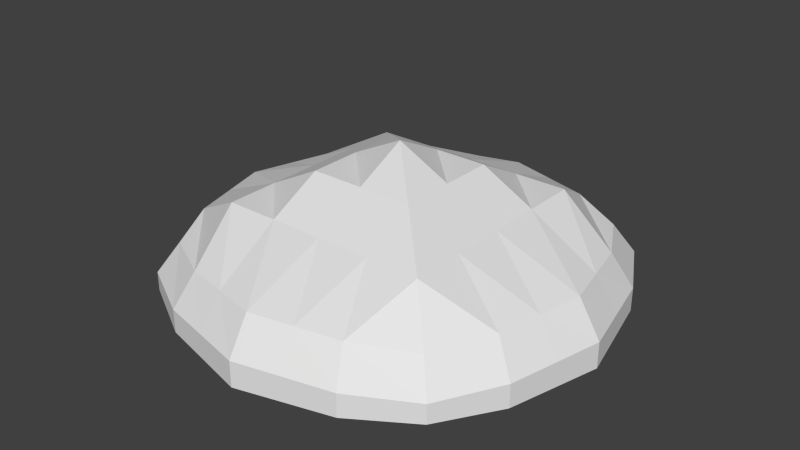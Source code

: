 # Source: Island.blend  (saved by Blender 2.76.0; exported with 4.5.12 LTS)
import bpy
from mathutils import Matrix  # noqa: F401  (used for matrix-valued properties, if any)

bpy.ops.wm.read_factory_settings(use_empty=True)
scene = bpy.context.scene
scene.name = 'Scene'

# ---- collections
col_collection_1 = bpy.data.collections.new('Collection 1'); scene.collection.children.link(col_collection_1)

# ---- materials (node trees are filled in below, after node groups)
mat_material = bpy.data.materials.new('Material')
mat_material.alpha_threshold = 0.0
mat_material.use_transparent_shadow = False
mat_material.roughness = 0.5
mat_material.line_color = (0.0, 0.0, 0.0, 1.0)

# ---- material node trees

# ---- world
world_world = bpy.data.worlds.new('World'); scene.world = world_world
world_world.color = (0.05088, 0.05088, 0.05088)
world_world.use_sun_shadow = False
world_world.sun_shadow_jitter_overblur = 0.0
world_world.cycles.sampling_method = 'MANUAL'
world_world.cycles.sample_map_resolution = 256

# ---- meshes
me_cube = bpy.data.meshes.new('Cube')
me_cube.from_pydata([(0.3701, -0.1672, -0.4235), (0.3701, -0.1672, 0.3166), (-0.3701, -0.1672, 0.3166), (-0.3701, -0.1672, -0.4235), (0.412, -0.0396, -0.4655), (0.412, -0.0396, 0.3586), (-0.412, -0.0396, 0.3586), (-0.412, -0.0396, -0.4655), (0.5013, -0.1831, -0.05346), (-0.5013, -0.1831, -0.05346), (0.5581, -0.02189, -0.05346), (-0.5581, -0.02189, -0.05346), (7.458e-08, -0.1831, -0.5547), (-1.506e-08, -0.1831, 0.4478), (1.16e-07, -0.02189, -0.6116), (-3.164e-07, -0.02189, 0.5046), (-8.356e-08, -0.02189, -0.05346), (1.623e-08, -0.409, -0.05346), (0.4488, -0.1767, 0.1709), (0.4996, -0.02898, 0.1964), (-0.4488, -0.1767, 0.1709), (-0.4996, -0.02898, 0.1964), (-2e-07, 0.03013, 0.2256), (-4.016e-10, -0.2673, 0.2256), (-0.4488, -0.1767, -0.2778), (-0.4996, -0.02898, -0.3033), (0.4488, -0.1767, -0.2778), (0.4996, -0.02898, -0.3033), (4.95e-08, -0.2673, -0.3325), (1.623e-08, 0.0217, -0.3325), (0.279, -0.02189, -0.05346), (0.2244, -0.1767, -0.5022), (0.2244, -0.1767, 0.3953), (0.2498, -0.02898, -0.5531), (0.2498, -0.02898, 0.4462), (0.279, -0.2673, -0.05346), (0.279, -0.2673, 0.2256), (0.279, 0.0285, 0.2256), (0.279, -0.02189, -0.3325), (0.279, -0.2673, -0.3325), (-0.2244, -0.1767, -0.5022), (-0.2244, -0.1767, 0.3953), (-0.2498, -0.02898, -0.5531), (-0.2498, -0.02898, 0.4462), (-0.279, -0.2673, -0.05346), (-0.279, -0.02189, -0.05346), (-0.279, 0.009123, 0.2256), (-0.279, -0.2673, 0.2256), (-0.279, -0.2673, -0.3325), (-0.279, -0.02189, -0.3325), (0.1122, -0.1799, -0.5285), (0.1122, -0.1799, 0.4216), (0.1249, -0.02543, -0.5823), (0.1249, -0.02543, 0.4754), (0.1395, -0.34, -0.05346), (0.1395, -0.2673, 0.2256), (0.1395, -0.2673, -0.3325), (0.1395, -0.02189, -0.05346), (0.1395, 0.02931, 0.2256), (0.1395, -9.432e-05, -0.3325), (-0.1395, -0.02189, -0.05346), (-0.1395, 0.01963, 0.2256), (-0.1395, -9.432e-05, -0.3325), (-0.1122, -0.1799, -0.5285), (-0.1122, -0.1799, 0.4216), (-0.1249, -0.02543, -0.5823), (-0.1249, -0.02543, 0.4754), (-0.1395, -0.34, -0.05346), (-0.1395, -0.2673, 0.2256), (-0.1395, -0.2673, -0.3325), (-0.475, -0.1799, 0.05873), (-0.5289, -0.02543, 0.07145), (7.915e-09, -0.34, 0.08607), (0.475, -0.1799, 0.05873), (0.5289, -0.02543, 0.07145), (-1.418e-07, 0.004124, 0.08607), (0.279, 0.003305, 0.08607), (0.279, -0.2673, 0.08607), (-0.279, -0.2673, 0.08607), (-0.279, -0.006381, 0.08607), (0.1395, 0.003715, 0.08607), (0.1395, -0.34, 0.08607), (-0.1395, -0.001129, 0.08607), (-0.1395, -0.34, 0.08607), (0.475, -0.1799, -0.1657), (0.5289, -0.02543, -0.1784), (-3.367e-08, -9.433e-05, -0.193), (-0.475, -0.1799, -0.1657), (-0.5289, -0.02543, -0.1784), (3.286e-08, -0.34, -0.193), (0.279, -0.02189, -0.193), (0.279, -0.2673, -0.193), (-0.279, -0.2673, -0.193), (-0.279, -0.02189, -0.193), (0.1395, -0.01099, -0.193), (0.1395, -0.34, -0.193), (-0.1395, -0.01099, -0.193), (-0.1395, -0.34, -0.193), (0.412, -0.08958, -0.4655), (0.412, -0.08958, 0.3586), (-0.412, -0.08958, 0.3586), (-0.412, -0.08958, -0.4655), (-0.5581, -0.08958, -0.05346), (0.5581, -0.08958, -0.05346), (9.939e-08, -0.08958, -0.6116), (-1.667e-07, -0.08958, 0.5046), (-0.4996, -0.08958, 0.1964), (0.4996, -0.08958, 0.1964), (0.4996, -0.08958, -0.3033), (-0.4996, -0.08958, -0.3033), (0.2498, -0.08958, 0.4462), (0.2498, -0.08958, -0.5531), (-0.2498, -0.08958, -0.5531), (-0.2498, -0.08958, 0.4462), (0.1249, -0.08958, 0.4754), (0.1249, -0.08958, -0.5823), (-0.1249, -0.08958, 0.4754), (-0.1249, -0.08958, -0.5823), (0.5289, -0.08958, 0.07145), (-0.5289, -0.08958, 0.07145), (-0.5289, -0.08958, -0.1784), (0.5289, -0.08958, -0.1784)], [], [(47, 41, 2, 20), (46, 21, 6, 43), (107, 19, 5, 99), (113, 43, 6, 100), (109, 25, 7, 101), (112, 40, 3, 101), (119, 71, 11, 102), (121, 85, 10, 103), (93, 88, 11, 45), (92, 44, 9, 87), (95, 54, 17, 89), (94, 86, 16, 57), (115, 50, 12, 104), (114, 53, 15, 105), (58, 22, 15, 53), (55, 51, 13, 23), (81, 55, 23, 72), (80, 75, 22, 58), (100, 6, 21, 106), (118, 74, 19, 107), (79, 71, 21, 46), (78, 47, 20, 70), (52, 14, 29, 59), (50, 56, 28, 12), (40, 48, 24, 3), (42, 7, 25, 49), (98, 4, 27, 108), (120, 88, 25, 109), (0, 26, 39, 31), (4, 33, 38, 27), (74, 76, 37, 19), (73, 18, 36, 77), (18, 1, 32, 36), (19, 37, 34, 5), (99, 5, 34, 110), (98, 0, 31, 111), (85, 90, 30, 10), (84, 8, 35, 91), (65, 42, 49, 62), (63, 69, 48, 40), (83, 68, 47, 78), (82, 79, 46, 61), (97, 67, 44, 92), (96, 93, 45, 60), (117, 63, 40, 112), (116, 66, 43, 113), (61, 46, 43, 66), (68, 64, 41, 47), (31, 39, 56, 50), (33, 52, 59, 38), (76, 80, 58, 37), (77, 36, 55, 81), (36, 32, 51, 55), (37, 58, 53, 34), (110, 34, 53, 114), (111, 31, 50, 115), (90, 94, 57, 30), (91, 35, 54, 95), (23, 13, 64, 68), (22, 61, 66, 15), (105, 15, 66, 116), (104, 12, 63, 117), (86, 96, 60, 16), (89, 17, 67, 97), (75, 82, 61, 22), (72, 23, 68, 83), (12, 28, 69, 63), (14, 65, 62, 29), (17, 72, 83, 67), (16, 60, 82, 75), (35, 77, 81, 54), (30, 57, 80, 76), (60, 45, 79, 82), (67, 83, 78, 44), (8, 73, 77, 35), (10, 30, 76, 74), (44, 78, 70, 9), (45, 11, 71, 79), (103, 10, 74, 118), (57, 16, 75, 80), (54, 81, 72, 17), (106, 21, 71, 119), (28, 89, 97, 69), (29, 62, 96, 86), (39, 91, 95, 56), (38, 59, 94, 90), (62, 49, 93, 96), (69, 97, 92, 48), (26, 84, 91, 39), (27, 38, 90, 85), (102, 11, 88, 120), (59, 29, 86, 94), (56, 95, 89, 28), (48, 92, 87, 24), (49, 25, 88, 93), (108, 27, 85, 121), (26, 108, 121, 84), (9, 102, 120, 87), (20, 106, 119, 70), (8, 103, 118, 73), (14, 104, 117, 65), (13, 105, 116, 64), (33, 111, 115, 52), (32, 110, 114, 51), (64, 116, 113, 41), (65, 117, 112, 42), (4, 98, 111, 33), (1, 99, 110, 32), (87, 120, 109, 24), (0, 98, 108, 26), (73, 118, 107, 18), (2, 100, 106, 20), (51, 114, 105, 13), (52, 115, 104, 14), (84, 121, 103, 8), (70, 119, 102, 9), (42, 112, 101, 7), (24, 109, 101, 3), (41, 113, 100, 2), (18, 107, 99, 1)])
_uv = me_cube.uv_layers.new(name='UVMap')
_uv.uv.foreach_set('vector', [0.6708, 0.4274, 0.6039, 0.426, 0.642, 0.3813, 0.6989, 0.3667, 0.1697, 0.3957, 0.09545, 0.388, 0.1355, 0.3414, 0.1949, 0.3255, 0.1715, 0.1873, 0.1607, 0.2033, 0.115, 0.1652, 0.1259, 0.1532, 0.9185, 0.1088, 0.9333, 0.1211, 0.8911, 0.163, 0.8802, 0.1511, 0.6936, 0.2616, 0.7009, 0.2795, 0.6439, 0.2964, 0.6399, 0.2808, 0.5836, 0.2895, 0.5777, 0.2567, 0.6322, 0.2503, 0.6399, 0.2808, 0.8005, 0.2073, 0.8115, 0.2248, 0.7769, 0.2471, 0.7669, 0.2286, 0.2759, 0.2462, 0.2674, 0.2651, 0.2297, 0.2486, 0.2396, 0.2301, 0.1367, 0.531, 0.05707, 0.5068, 0.05737, 0.4642, 0.1475, 0.4859, 0.8059, 0.4573, 0.761, 0.446, 0.7789, 0.3669, 0.8154, 0.3837, 0.772, 0.5892, 0.73, 0.58, 0.7397, 0.5376, 0.7821, 0.5475, 0.2718, 0.5631, 0.2267, 0.5528, 0.2374, 0.5075, 0.2823, 0.518, 0.4638, 0.2928, 0.4663, 0.259, 0.5033, 0.2612, 0.5034, 0.2956, 0.06213, 0.07905, 0.04588, 0.09187, 0.01931, 0.05994, 0.03654, 0.0464, 0.3034, 0.4271, 0.2591, 0.4166, 0.2802, 0.3256, 0.3185, 0.3443, 0.6385, 0.5619, 0.5682, 0.5383, 0.5691, 0.4981, 0.648, 0.5166, 0.6883, 0.5698, 0.6385, 0.5619, 0.648, 0.5166, 0.6974, 0.5278, 0.2929, 0.4724, 0.2482, 0.4619, 0.2591, 0.4166, 0.3034, 0.4271, 0.8802, 0.1511, 0.8911, 0.163, 0.8457, 0.2013, 0.8347, 0.1854, 0.2059, 0.2089, 0.195, 0.2265, 0.1607, 0.2033, 0.1715, 0.1873, 0.1585, 0.4406, 0.07652, 0.4262, 0.09545, 0.388, 0.1697, 0.3957, 0.7153, 0.4368, 0.6708, 0.4274, 0.6989, 0.3667, 0.7388, 0.3664, 0.2379, 0.6881, 0.1949, 0.688, 0.2161, 0.5977, 0.261, 0.608, 0.8932, 0.6135, 0.8197, 0.6038, 0.8315, 0.5587, 0.9104, 0.5772, 0.9112, 0.4969, 0.8503, 0.4685, 0.8515, 0.4013, 0.8966, 0.4396, 0.1181, 0.6497, 0.07226, 0.6089, 0.05677, 0.5495, 0.1258, 0.576, 0.3669, 0.2815, 0.363, 0.2972, 0.3059, 0.2806, 0.3131, 0.2627, 0.7307, 0.2449, 0.7393, 0.2638, 0.7009, 0.2795, 0.6936, 0.2616, 0.8375, 0.694, 0.7806, 0.7086, 0.8087, 0.6479, 0.8755, 0.6493, 0.3399, 0.6718, 0.2806, 0.6879, 0.3066, 0.6186, 0.3802, 0.6255, 0.4173, 0.5064, 0.3377, 0.4826, 0.3473, 0.4377, 0.4176, 0.4639, 0.664, 0.6916, 0.628, 0.674, 0.6291, 0.6068, 0.6736, 0.618, 0.628, 0.674, 0.5828, 0.6357, 0.5682, 0.5784, 0.6291, 0.6068, 0.4176, 0.4639, 0.3473, 0.4377, 0.3567, 0.3631, 0.4031, 0.4039, 0.1259, 0.1532, 0.115, 0.1652, 0.07256, 0.1236, 0.08734, 0.1112, 0.3669, 0.2815, 0.3744, 0.2511, 0.4289, 0.2571, 0.4233, 0.29, 0.3989, 0.5872, 0.317, 0.5734, 0.3274, 0.5283, 0.4176, 0.549, 0.7407, 0.7089, 0.7005, 0.7084, 0.7185, 0.6293, 0.7641, 0.6385, 0.1563, 0.6689, 0.1181, 0.6497, 0.1258, 0.576, 0.1713, 0.5869, 0.9112, 0.537, 0.841, 0.5134, 0.8503, 0.4685, 0.9112, 0.4969, 0.7075, 0.4861, 0.6597, 0.4715, 0.6708, 0.4274, 0.7153, 0.4368, 0.2034, 0.4514, 0.1585, 0.4406, 0.1697, 0.3957, 0.2144, 0.4062, 0.7912, 0.5055, 0.7494, 0.4953, 0.761, 0.446, 0.8059, 0.4573, 0.1818, 0.5419, 0.1367, 0.531, 0.1475, 0.4859, 0.1925, 0.4967, 0.5431, 0.2926, 0.5403, 0.2587, 0.5777, 0.2567, 0.5836, 0.2895, 0.9435, 0.07655, 0.9598, 0.08929, 0.9333, 0.1211, 0.9185, 0.1088, 0.2144, 0.4062, 0.1697, 0.3957, 0.1949, 0.3255, 0.2375, 0.3254, 0.6597, 0.4715, 0.5862, 0.4618, 0.6039, 0.426, 0.6708, 0.4274, 0.8755, 0.6493, 0.8087, 0.6479, 0.8197, 0.6038, 0.8932, 0.6135, 0.2806, 0.6879, 0.2379, 0.6881, 0.261, 0.608, 0.3066, 0.6186, 0.3377, 0.4826, 0.2929, 0.4724, 0.3034, 0.4271, 0.3473, 0.4377, 0.6736, 0.618, 0.6291, 0.6068, 0.6385, 0.5619, 0.6883, 0.5698, 0.6291, 0.6068, 0.5682, 0.5784, 0.5682, 0.5383, 0.6385, 0.5619, 0.3473, 0.4377, 0.3034, 0.4271, 0.3185, 0.3443, 0.3567, 0.3631, 0.08734, 0.1112, 0.07256, 0.1236, 0.04588, 0.09187, 0.06213, 0.07905, 0.4233, 0.29, 0.4289, 0.2571, 0.4663, 0.259, 0.4638, 0.2928, 0.317, 0.5734, 0.2718, 0.5631, 0.2823, 0.518, 0.3274, 0.5283, 0.7641, 0.6385, 0.7185, 0.6293, 0.73, 0.58, 0.772, 0.5892, 0.648, 0.5166, 0.5691, 0.4981, 0.5862, 0.4618, 0.6597, 0.4715, 0.2591, 0.4166, 0.2144, 0.4062, 0.2375, 0.3254, 0.2802, 0.3256, 0.9689, 0.04376, 0.9862, 0.05721, 0.9598, 0.08929, 0.9435, 0.07655, 0.5034, 0.2956, 0.5033, 0.2612, 0.5403, 0.2587, 0.5431, 0.2926, 0.2267, 0.5528, 0.1818, 0.5419, 0.1925, 0.4967, 0.2374, 0.5075, 0.7821, 0.5475, 0.7397, 0.5376, 0.7494, 0.4953, 0.7912, 0.5055, 0.2482, 0.4619, 0.2034, 0.4514, 0.2144, 0.4062, 0.2591, 0.4166, 0.6974, 0.5278, 0.648, 0.5166, 0.6597, 0.4715, 0.7075, 0.4861, 0.9104, 0.5772, 0.8315, 0.5587, 0.841, 0.5134, 0.9112, 0.537, 0.1949, 0.688, 0.1563, 0.6689, 0.1713, 0.5869, 0.2161, 0.5977, 0.7397, 0.5376, 0.6974, 0.5278, 0.7075, 0.4861, 0.7494, 0.4953, 0.2374, 0.5075, 0.1925, 0.4967, 0.2034, 0.4514, 0.2482, 0.4619, 0.7185, 0.6293, 0.6736, 0.618, 0.6883, 0.5698, 0.73, 0.58, 0.3274, 0.5283, 0.2823, 0.518, 0.2929, 0.4724, 0.3377, 0.4826, 0.1925, 0.4967, 0.1475, 0.4859, 0.1585, 0.4406, 0.2034, 0.4514, 0.7494, 0.4953, 0.7075, 0.4861, 0.7153, 0.4368, 0.761, 0.446, 0.7005, 0.7084, 0.664, 0.6916, 0.6736, 0.618, 0.7185, 0.6293, 0.4176, 0.549, 0.3274, 0.5283, 0.3377, 0.4826, 0.4173, 0.5064, 0.761, 0.446, 0.7153, 0.4368, 0.7388, 0.3664, 0.7789, 0.3669, 0.1475, 0.4859, 0.05737, 0.4642, 0.07652, 0.4262, 0.1585, 0.4406, 0.2396, 0.2301, 0.2297, 0.2486, 0.195, 0.2265, 0.2059, 0.2089, 0.2823, 0.518, 0.2374, 0.5075, 0.2482, 0.4619, 0.2929, 0.4724, 0.73, 0.58, 0.6883, 0.5698, 0.6974, 0.5278, 0.7397, 0.5376, 0.8347, 0.1854, 0.8457, 0.2013, 0.8115, 0.2248, 0.8005, 0.2073, 0.8315, 0.5587, 0.7821, 0.5475, 0.7912, 0.5055, 0.841, 0.5134, 0.2161, 0.5977, 0.1713, 0.5869, 0.1818, 0.5419, 0.2267, 0.5528, 0.8087, 0.6479, 0.7641, 0.6385, 0.772, 0.5892, 0.8197, 0.6038, 0.3066, 0.6186, 0.261, 0.608, 0.2718, 0.5631, 0.317, 0.5734, 0.1713, 0.5869, 0.1258, 0.576, 0.1367, 0.531, 0.1818, 0.5419, 0.841, 0.5134, 0.7912, 0.5055, 0.8059, 0.4573, 0.8503, 0.4685, 0.7806, 0.7086, 0.7407, 0.7089, 0.7641, 0.6385, 0.8087, 0.6479, 0.3802, 0.6255, 0.3066, 0.6186, 0.317, 0.5734, 0.3989, 0.5872, 0.7669, 0.2286, 0.7769, 0.2471, 0.7393, 0.2638, 0.7307, 0.2449, 0.261, 0.608, 0.2161, 0.5977, 0.2267, 0.5528, 0.2718, 0.5631, 0.8197, 0.6038, 0.772, 0.5892, 0.7821, 0.5475, 0.8315, 0.5587, 0.8503, 0.4685, 0.8059, 0.4573, 0.8154, 0.3837, 0.8515, 0.4013, 0.1258, 0.576, 0.05677, 0.5495, 0.05707, 0.5068, 0.1367, 0.531, 0.3131, 0.2627, 0.3059, 0.2806, 0.2674, 0.2651, 0.2759, 0.2462, 0.3234, 0.231, 0.3131, 0.2627, 0.2759, 0.2462, 0.2895, 0.2151, 0.7506, 0.1983, 0.7669, 0.2286, 0.7307, 0.2449, 0.7169, 0.2139, 0.814, 0.1593, 0.8347, 0.1854, 0.8005, 0.2073, 0.782, 0.1787, 0.2558, 0.1997, 0.2396, 0.2301, 0.2059, 0.2089, 0.2242, 0.1803, 0.5035, 0.3165, 0.5034, 0.2956, 0.5431, 0.2926, 0.5445, 0.3133, 0.9385, 0.0255, 0.9689, 0.04376, 0.9435, 0.07655, 0.9163, 0.05561, 0.4212, 0.3092, 0.4233, 0.29, 0.4638, 0.2928, 0.4625, 0.3135, 0.1115, 0.0881, 0.08734, 0.1112, 0.06213, 0.07905, 0.08921, 0.05795, 0.9163, 0.05561, 0.9435, 0.07655, 0.9185, 0.1088, 0.8942, 0.08589, 0.5445, 0.3133, 0.5431, 0.2926, 0.5836, 0.2895, 0.5857, 0.3087, 0.363, 0.2972, 0.3669, 0.2815, 0.4233, 0.29, 0.4212, 0.3092, 0.1469, 0.1299, 0.1259, 0.1532, 0.08734, 0.1112, 0.1115, 0.0881, 0.7169, 0.2139, 0.7307, 0.2449, 0.6936, 0.2616, 0.6831, 0.2299, 0.3744, 0.2511, 0.3669, 0.2815, 0.3131, 0.2627, 0.3234, 0.231, 0.2242, 0.1803, 0.2059, 0.2089, 0.1715, 0.1873, 0.1921, 0.161, 0.859, 0.1279, 0.8802, 0.1511, 0.8347, 0.1854, 0.814, 0.1593, 0.08921, 0.05795, 0.06213, 0.07905, 0.03654, 0.0464, 0.06688, 0.02796, 0.4625, 0.3135, 0.4638, 0.2928, 0.5034, 0.2956, 0.5035, 0.3165, 0.2895, 0.2151, 0.2759, 0.2462, 0.2396, 0.2301, 0.2558, 0.1997, 0.782, 0.1787, 0.8005, 0.2073, 0.7669, 0.2286, 0.7506, 0.1983, 0.5857, 0.3087, 0.5836, 0.2895, 0.6399, 0.2808, 0.6439, 0.2964, 0.6831, 0.2299, 0.6936, 0.2616, 0.6399, 0.2808, 0.6322, 0.2503, 0.8942, 0.08589, 0.9185, 0.1088, 0.8802, 0.1511, 0.859, 0.1279, 0.1921, 0.161, 0.1715, 0.1873, 0.1259, 0.1532, 0.1469, 0.1299])
me_cube.materials.append(mat_material)
me_cube.use_remesh_preserve_volume = False
me_cube.use_remesh_preserve_attributes = False
me_cube.use_mirror_vertex_groups = False
me_cube.update()

# ---- objects
ob_island = bpy.data.objects.new('Island', me_cube)

# ---- transforms, parenting, visibility, modifiers, constraints
ob_island.location = (0.0, 0.0, 0.0)
ob_island.rotation_euler = (4.712, -0.0, 0.0)
ob_island.lock_rotations_4d = False
ob_island.empty_display_type = 'ARROWS'
ob_island.lineart.crease_threshold = 0.0

# ---- collection membership
col_collection_1.objects.link(ob_island)

# ---- scene / render settings (as saved in the file)
scene.frame_start = 1; scene.frame_end = 250; scene.frame_set(1)
scene.render.engine = 'BLENDER_EEVEE_NEXT'
scene.render.resolution_percentage = 50
scene.render.dither_intensity = 0.0
scene.cycles.use_denoising = False
scene.cycles.samples = 10
scene.cycles.sampling_pattern = 'TABULATED_SOBOL'
scene.cycles.light_sampling_threshold = 0.0
scene.cycles.use_adaptive_sampling = False
scene.cycles.use_light_tree = False
scene.cycles.blur_glossy = 0.0
scene.cycles.pixel_filter_type = 'GAUSSIAN'
scene.cycles.sample_clamp_indirect = 0.0
scene.view_settings.view_transform = 'Standard'
bpy.context.view_layer.update()

# ---- added for rendering (the .blend has no active camera and no usable light): camera, sun
cam_auto = bpy.data.cameras.new('AutoCamera')
cam_auto.lens = 50.0
cam_auto.sensor_width = 36.0
cam_auto.clip_end = 1000.0
ob_auto_camera = bpy.data.objects.new('AutoCamera', cam_auto)
scene.collection.objects.link(ob_auto_camera)
ob_auto_camera.location = (1.51596, -1.87261, 1.4022)
ob_auto_camera.rotation_euler = (1.09748, -7.21219e-08, 0.694738)
scene.camera = ob_auto_camera
light_auto_sun = bpy.data.lights.new('AutoSun', 'SUN')
light_auto_sun.energy = 3.0
light_auto_sun.angle = 0.0523599
ob_auto_sun = bpy.data.objects.new('AutoSun', light_auto_sun)
scene.collection.objects.link(ob_auto_sun)
ob_auto_sun.rotation_euler = (0.872665, 0.174533, 0.523599)
bpy.context.view_layer.update()
